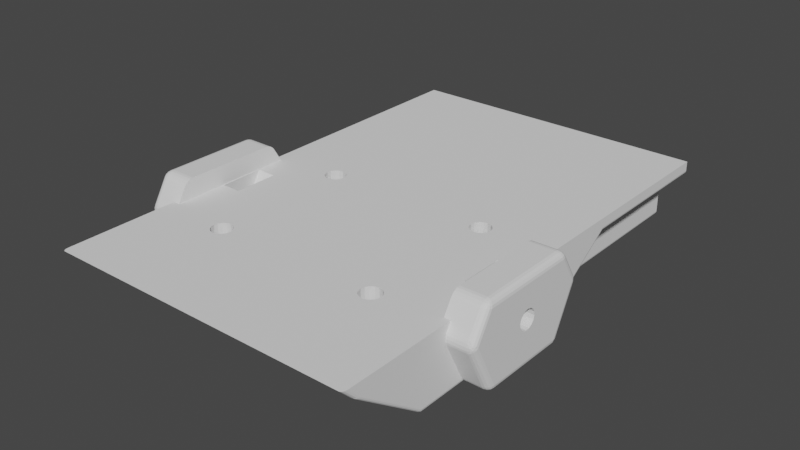 # Source: SmallBed-MotorMountPlateFront.blend  (saved by Blender 2.91.10; exported with 4.5.12 LTS)
import bpy
from mathutils import Matrix  # noqa: F401  (used for matrix-valued properties, if any)

bpy.ops.wm.read_factory_settings(use_empty=True)
scene = bpy.context.scene
scene.name = 'Scene'

# ---- collections
col_smallbed_motormountplatefront = bpy.data.collections.new('SmallBed-MotorMountPlateFront'); scene.collection.children.link(col_smallbed_motormountplatefront)

# ---- materials (node trees are filled in below, after node groups)
mat_stldefaultmaterial = bpy.data.materials.new('STLDefaultMaterial')
mat_stldefaultmaterial.use_transparent_shadow = False

# ---- material node trees

# ---- world
world_world = bpy.data.worlds.new('World'); scene.world = world_world
world_world.use_nodes = True; world_world.node_tree.nodes.clear()
_N = world_world.node_tree.nodes; _L = world_world.node_tree.links
n0 = _N.new('ShaderNodeOutputWorld'); n0.name = 'World Output'; n0.location = (300, 300)
n1 = _N.new('ShaderNodeBackground'); n1.name = 'Background'; n1.location = (10, 300)
n1.inputs[0].default_value = (0.05088, 0.05088, 0.05088, 1.0)
_L.new(n1.outputs[0], n0.inputs[0])
n0.is_active_output = True
world_world.color = (0.05088, 0.05088, 0.05088)
world_world.use_sun_shadow = False
world_world.sun_shadow_jitter_overblur = 0.0

# ---- meshes
me_smallbed_motormountplatefront = bpy.data.meshes.new('SmallBed-MotorMountPlateFront')
me_smallbed_motormountplatefront.from_pydata([(1.182, 0.1142, -0.3963), (1.3, 0.0907, -0.3963), (1.3, 0.09251, -0.9), (1.182, 0.1159, -0.9), (1.081, 0.1813, -0.3963), (1.083, 0.1826, -0.9), (1.014, 0.2816, -0.3963), (1.016, 0.2823, -0.9), (0.9907, 0.4, -0.3963), (0.9925, 0.4, -0.9), (1.016, 0.5177, -0.8841), (1.014, 0.5184, -0.3963), (1.002, 0.45, -0.9), (1.009, 0.4805, -0.8961), (1.015, 0.514, -0.8859), (1.082, 0.6176, -0.8216), (1.081, 0.6187, -0.3963), (1.032, 0.5416, -0.8723), (1.182, 0.6858, -0.3963), (1.182, 0.6845, -0.777), (1.3, 0.7093, -0.3963), (1.3, 0.708, -0.7613), (1.418, 0.6858, -0.3963), (1.418, 0.6845, -0.777), (1.519, 0.6187, -0.3963), (1.518, 0.6176, -0.8216), (1.584, 0.5177, -0.8849), (1.586, 0.5184, -0.3963), (1.55, 0.569, -0.854), (1.559, 0.5549, -0.8668), (1.584, 0.5185, -0.8845), (1.607, 0.4, -0.9), (1.609, 0.4, -0.3963), (1.586, 0.5105, -0.8869), (1.591, 0.4805, -0.8959), (1.598, 0.45, -0.9), (1.586, 0.2816, -0.3963), (1.584, 0.2823, -0.9), (1.519, 0.1813, -0.3963), (1.517, 0.1826, -0.9), (1.418, 0.1142, -0.3963), (1.418, 0.1159, -0.9), (1.239, 0.253, -0.246), (1.3, 0.2408, -0.246), (1.187, 0.2875, -0.246), (1.153, 0.3391, -0.246), (1.141, 0.4, -0.246), (1.153, 0.4609, -0.246), (1.187, 0.5125, -0.246), (1.239, 0.547, -0.246), (1.3, 0.5592, -0.246), (1.361, 0.547, -0.246), (1.413, 0.5125, -0.246), (1.447, 0.4609, -0.246), (1.459, 0.4, -0.246), (1.447, 0.3391, -0.246), (1.413, 0.2875, -0.246), (1.361, 0.253, -0.246), (1.182, -2.086, -0.3963), (1.3, -2.109, -0.3963), (1.3, -2.107, -0.9), (1.182, -2.084, -0.9), (1.081, -2.019, -0.3963), (1.083, -2.017, -0.9), (1.014, -1.918, -0.3963), (1.016, -1.918, -0.9), (0.9907, -1.8, -0.3963), (0.9925, -1.8, -0.9), (1.014, -1.682, -0.3963), (1.016, -1.682, -0.9), (1.081, -1.581, -0.3963), (1.083, -1.583, -0.9), (1.182, -1.514, -0.3963), (1.182, -1.516, -0.9), (1.3, -1.491, -0.3963), (1.3, -1.493, -0.9), (1.418, -1.514, -0.3963), (1.418, -1.516, -0.9), (1.519, -1.581, -0.3963), (1.517, -1.583, -0.9), (1.586, -1.682, -0.3963), (1.584, -1.682, -0.9), (1.607, -1.8, -0.9), (1.609, -1.8, -0.3963), (1.607, -1.797, -0.9), (1.584, -1.918, -0.9), (1.586, -1.918, -0.3963), (1.607, -1.804, -0.9), (1.519, -2.019, -0.3963), (1.517, -2.017, -0.9), (1.418, -2.086, -0.3963), (1.418, -2.084, -0.9), (1.239, -1.947, -0.246), (1.3, -1.959, -0.246), (1.187, -1.913, -0.246), (1.153, -1.861, -0.246), (1.141, -1.8, -0.246), (1.153, -1.739, -0.246), (1.187, -1.687, -0.246), (1.239, -1.653, -0.246), (1.3, -1.641, -0.246), (1.361, -1.653, -0.246), (1.413, -1.687, -0.246), (1.447, -1.739, -0.246), (1.459, -1.8, -0.246), (1.447, -1.861, -0.246), (1.413, -1.913, -0.246), (1.361, -1.947, -0.246), (-1.182, 0.1142, -0.3963), (-1.182, 0.1159, -0.9), (-1.3, 0.09251, -0.9), (-1.3, 0.0907, -0.3963), (-1.081, 0.1813, -0.3963), (-1.083, 0.1826, -0.9), (-1.014, 0.2816, -0.3963), (-1.016, 0.2823, -0.9), (-0.9907, 0.4, -0.3963), (-0.9925, 0.4, -0.9), (-1.014, 0.5184, -0.3963), (-1.016, 0.5177, -0.8841), (-1.015, 0.514, -0.8859), (-1.009, 0.4805, -0.8961), (-1.002, 0.45, -0.9), (-1.081, 0.6187, -0.3963), (-1.082, 0.6176, -0.8216), (-1.032, 0.5416, -0.8723), (-1.182, 0.6858, -0.3963), (-1.182, 0.6845, -0.777), (-1.3, 0.7093, -0.3963), (-1.3, 0.708, -0.7613), (-1.418, 0.6858, -0.3963), (-1.418, 0.6845, -0.777), (-1.519, 0.6187, -0.3963), (-1.518, 0.6176, -0.8216), (-1.586, 0.5184, -0.3963), (-1.584, 0.5177, -0.8849), (-1.584, 0.5185, -0.8845), (-1.559, 0.5549, -0.8668), (-1.55, 0.569, -0.854), (-1.609, 0.4, -0.3963), (-1.607, 0.4, -0.9), (-1.598, 0.45, -0.9), (-1.591, 0.4805, -0.8959), (-1.586, 0.5105, -0.8869), (-1.586, 0.2816, -0.3963), (-1.584, 0.2823, -0.9), (-1.519, 0.1813, -0.3963), (-1.517, 0.1826, -0.9), (-1.418, 0.1142, -0.3963), (-1.418, 0.1159, -0.9), (-1.239, 0.253, -0.246), (-1.3, 0.2408, -0.246), (-1.187, 0.2875, -0.246), (-1.153, 0.3391, -0.246), (-1.141, 0.4, -0.246), (-1.153, 0.4609, -0.246), (-1.187, 0.5125, -0.246), (-1.239, 0.547, -0.246), (-1.3, 0.5592, -0.246), (-1.361, 0.547, -0.246), (-1.413, 0.5125, -0.246), (-1.447, 0.4609, -0.246), (-1.459, 0.4, -0.246), (-1.447, 0.3391, -0.246), (-1.413, 0.2875, -0.246), (-1.361, 0.253, -0.246), (-1.182, -2.086, -0.3963), (-1.182, -2.084, -0.9), (-1.3, -2.107, -0.9), (-1.3, -2.109, -0.3963), (-1.081, -2.019, -0.3963), (-1.083, -2.017, -0.9), (-1.014, -1.918, -0.3963), (-1.016, -1.918, -0.9), (-0.9907, -1.8, -0.3963), (-0.9925, -1.8, -0.9), (-1.014, -1.682, -0.3963), (-1.016, -1.682, -0.9), (-1.081, -1.581, -0.3963), (-1.083, -1.583, -0.9), (-1.182, -1.514, -0.3963), (-1.182, -1.516, -0.9), (-1.3, -1.491, -0.3963), (-1.3, -1.493, -0.9), (-1.418, -1.514, -0.3963), (-1.418, -1.516, -0.9), (-1.519, -1.581, -0.3963), (-1.517, -1.583, -0.9), (-1.586, -1.682, -0.3963), (-1.584, -1.682, -0.9), (-1.609, -1.8, -0.3963), (-1.607, -1.8, -0.9), (-1.607, -1.797, -0.9), (-1.586, -1.918, -0.3963), (-1.584, -1.918, -0.9), (-1.607, -1.804, -0.9), (-1.519, -2.019, -0.3963), (-1.517, -2.017, -0.9), (-1.418, -2.086, -0.3963), (-1.418, -2.084, -0.9), (-1.239, -1.947, -0.246), (-1.3, -1.959, -0.246), (-1.187, -1.913, -0.246), (-1.153, -1.861, -0.246), (-1.141, -1.8, -0.246), (-1.153, -1.739, -0.246), (-1.187, -1.687, -0.246), (-1.239, -1.653, -0.246), (-1.3, -1.641, -0.246), (-1.361, -1.653, -0.246), (-1.413, -1.687, -0.246), (-1.447, -1.739, -0.246), (-1.459, -1.8, -0.246), (-1.447, -1.861, -0.246), (-1.413, -1.913, -0.246), (-1.361, -1.947, -0.246), (-0.9994, -2.299, -0.09942), (-1.401, -2.299, -0.09942), (-1.401, -2.299, -0.8277), (-0.9994, -2.299, -0.8277), (-0.1994, -2.299, -0.09942), (-0.6006, -2.299, -0.09942), (-0.6006, -2.299, -0.8277), (-0.1994, -2.299, -0.8277), (0.6006, -2.299, -0.09942), (0.1994, -2.299, -0.09942), (0.1994, -2.299, -0.8277), (0.6006, -2.299, -0.8277), (1.401, -2.299, -0.09942), (0.9994, -2.299, -0.09942), (0.9994, -2.299, -0.8277), (1.401, -2.299, -0.8277), (-2.301, -1.679, 0.1), (-2.301, -1.551, 0.3138), (-2.7, -1.551, 0.3137), (-2.7, -1.748, -0.01469), (-2.4, -1.748, -0.0146), (-2.4, -1.679, 0.1), (-2.301, -4.578e-05, 0.3993), (-2.7, -5.798e-05, 0.399), (-2.7, -1.4, 0.399), (-2.301, -1.4, 0.3993), (-2.7, 0.1506, 0.3137), (-2.738, 0.1418, 0.3105), (-2.739, 0.1133, 0.346), (-2.7, 0.1243, 0.3485), (-2.77, 0.1187, 0.3067), (-2.765, 0.09563, 0.3411), (-2.737, 0.08268, 0.3693), (-2.7, 0.08646, 0.377), (-2.757, 0.07787, 0.36), (-2.799, 0.04571, 0.2999), (-2.791, 0.02733, 0.3357), (-2.782, 0.06725, 0.3399), (-2.791, 0.08504, 0.303), (-2.77, 0.01219, 0.367), (-2.765, 0.05293, 0.3653), (-2.7, 0.04281, 0.3947), (-2.739, 0.04717, 0.3835), (-2.738, 0.002568, 0.3893), (-2.799, -1.446, 0.2999), (-2.791, -1.483, 0.3108), (-2.78, -1.468, 0.3423), (-2.791, -1.435, 0.3379), (-2.77, -1.515, 0.3173), (-2.766, -1.496, 0.3452), (-2.766, -1.456, 0.3681), (-2.77, -1.423, 0.37), (-2.757, -1.479, 0.362), (-2.7, -1.523, 0.3463), (-2.737, -1.511, 0.3464), (-2.738, -1.539, 0.3183), (-2.7, -1.485, 0.374), (-2.736, -1.483, 0.3699), (-2.738, -1.41, 0.3915), (-2.737, -1.449, 0.3817), (-2.7, -1.442, 0.3925), (-2.799, -0.0641, -0.7999), (-2.791, -0.02535, -0.8091), (-2.78, -0.03735, -0.8413), (-2.791, -0.07236, -0.8379), (-2.77, 0.00871, -0.8142), (-2.766, -0.00848, -0.8434), (-2.766, -0.04776, -0.8676), (-2.77, -0.0821, -0.87), (-2.757, -0.02461, -0.8609), (-2.7, 0.04387, -0.81), (-2.7, 0.01927, -0.8441), (-2.737, 0.006845, -0.8443), (-2.738, 0.03303, -0.8145), (-2.7, -0.01671, -0.873), (-2.736, -0.01945, -0.8689), (-2.7, -0.1001, -0.899), (-2.738, -0.09184, -0.8915), (-2.737, -0.05334, -0.8814), (-2.7, -0.05862, -0.8922), (-2.799, -1.336, -0.7999), (-2.791, -1.321, -0.8362), (-2.782, -1.362, -0.8396), (-2.791, -1.376, -0.8022), (-2.77, -1.309, -0.8678), (-2.765, -1.35, -0.8652), (-2.765, -1.39, -0.84), (-2.77, -1.41, -0.8049), (-2.757, -1.374, -0.8593), (-2.7, -1.3, -0.899), (-2.7, -1.343, -0.8939), (-2.739, -1.346, -0.8832), (-2.738, -1.301, -0.8899), (-2.7, -1.385, -0.8751), (-2.737, -1.38, -0.8681), (-2.7, -1.444, -0.8101), (-2.738, -1.434, -0.8077), (-2.739, -1.409, -0.8441), (-2.7, -1.421, -0.8457), (-2.7, -1.754, -0.1891), (-2.7, -1.767, -0.1485), (-2.737, -1.761, -0.1369), (-2.738, -1.752, -0.1757), (-2.7, -1.771, -0.1011), (-2.736, -1.766, -0.1008), (-2.766, -1.752, -0.1238), (-2.77, -1.739, -0.1541), (-2.757, -1.757, -0.1007), (-2.738, -1.746, -0.02672), (-2.737, -1.758, -0.06502), (-2.7, -1.764, -0.05414), (-2.77, -1.734, -0.04716), (-2.766, -1.75, -0.07747), (-2.799, -1.686, -0.1), (-2.791, -1.715, -0.1275), (-2.78, -1.735, -0.1004), (-2.791, -1.713, -0.07287), (-2.7, 0.3477, -0.01469), (-2.7, 0.3639, -0.05414), (-2.737, 0.3581, -0.06502), (-2.738, 0.3463, -0.02672), (-2.7, 0.3708, -0.1011), (-2.736, 0.366, -0.1008), (-2.766, 0.35, -0.07747), (-2.77, 0.334, -0.04717), (-2.757, 0.3571, -0.1007), (-2.7, 0.3544, -0.1891), (-2.738, 0.3524, -0.1757), (-2.737, 0.361, -0.1369), (-2.7, 0.3675, -0.1485), (-2.77, 0.3387, -0.1541), (-2.766, 0.352, -0.1238), (-2.799, 0.2857, -0.1), (-2.791, 0.3128, -0.07287), (-2.78, 0.3346, -0.1004), (-2.791, 0.3153, -0.1275), (-2.301, 0.1509, 0.3138), (-2.301, 0.1236, 0.3465), (-2.301, 0.08542, 0.3743), (-2.301, 0.042, 0.3928), (-2.301, -1.524, 0.3465), (-2.301, -1.485, 0.3742), (-2.301, -1.442, 0.3928), (-2.352, -1.3, -0.8992), (-2.372, -1.342, -0.8927), (-2.374, -1.343, -0.8919), (-2.391, -1.384, -0.8736), (-2.393, -1.386, -0.8721), (-2.4, -1.419, -0.8451), (-2.4, -1.42, -0.8446), (-2.4, -1.444, -0.8102), (-2.4, 0.04404, -0.8101), (-2.4, 0.01942, -0.8442), (-2.4, 0.0184, -0.845), (-2.393, -0.01526, -0.872), (-2.392, -0.01661, -0.8731), (-2.374, -0.05747, -0.8919), (-2.373, -0.05856, -0.8924), (-2.352, -0.1001, -0.8992), (-2.4, 0.3478, -0.0146), (-2.4, 0.3641, -0.05409), (-2.4, 0.3709, -0.1), (-2.4, 0.371, -0.1011), (-2.4, 0.3677, -0.1485), (-2.4, 0.3545, -0.1891), (-2.4, -1.755, -0.1891), (-2.4, -1.768, -0.1485), (-2.4, -1.771, -0.1011), (-2.4, -1.771, -0.1), (-2.4, -1.764, -0.05409), (-2.301, 0.2792, 0.1), (2.7, -1.551, 0.3137), (2.301, -1.551, 0.3138), (2.301, -1.679, 0.1), (2.4, -1.679, 0.1), (2.4, -1.748, -0.0146), (2.7, -1.748, -0.01469), (2.301, -4.578e-05, 0.3993), (2.301, -1.4, 0.3993), (2.7, -1.4, 0.399), (2.7, -5.798e-05, 0.399), (2.7, 0.1506, 0.3137), (2.7, 0.1243, 0.3485), (2.739, 0.1133, 0.346), (2.738, 0.1418, 0.3105), (2.765, 0.09563, 0.3411), (2.77, 0.1187, 0.3067), (2.7, 0.08646, 0.377), (2.737, 0.08268, 0.3693), (2.757, 0.07787, 0.36), (2.799, 0.04571, 0.2999), (2.791, 0.08504, 0.303), (2.782, 0.06725, 0.3399), (2.791, 0.02733, 0.3357), (2.765, 0.05293, 0.3653), (2.77, 0.01219, 0.367), (2.738, 0.002569, 0.3893), (2.739, 0.04717, 0.3835), (2.7, 0.04281, 0.3947), (2.799, -1.446, 0.2999), (2.791, -1.435, 0.3379), (2.78, -1.468, 0.3423), (2.791, -1.483, 0.3108), (2.766, -1.496, 0.3452), (2.77, -1.515, 0.3173), (2.77, -1.423, 0.37), (2.766, -1.456, 0.3681), (2.757, -1.479, 0.362), (2.738, -1.539, 0.3183), (2.737, -1.511, 0.3464), (2.7, -1.523, 0.3463), (2.736, -1.483, 0.3699), (2.7, -1.485, 0.374), (2.7, -1.442, 0.3925), (2.737, -1.449, 0.3817), (2.738, -1.41, 0.3915), (2.799, -0.0641, -0.7999), (2.791, -0.07236, -0.8379), (2.78, -0.03735, -0.8413), (2.791, -0.02535, -0.8091), (2.766, -0.00848, -0.8434), (2.77, 0.00871, -0.8142), (2.77, -0.0821, -0.87), (2.766, -0.04776, -0.8676), (2.757, -0.02461, -0.8609), (2.7, 0.04387, -0.81), (2.738, 0.03303, -0.8145), (2.737, 0.006846, -0.8443), (2.7, 0.01927, -0.8441), (2.736, -0.01945, -0.8689), (2.7, -0.01671, -0.873), (2.7, -0.1001, -0.899), (2.7, -0.05862, -0.8922), (2.737, -0.05334, -0.8814), (2.738, -0.09184, -0.8915), (2.799, -1.336, -0.7999), (2.791, -1.376, -0.8022), (2.782, -1.362, -0.8396), (2.791, -1.321, -0.8362), (2.765, -1.35, -0.8652), (2.77, -1.309, -0.8678), (2.77, -1.41, -0.8049), (2.765, -1.39, -0.84), (2.757, -1.374, -0.8593), (2.7, -1.3, -0.899), (2.738, -1.301, -0.8899), (2.739, -1.346, -0.8832), (2.7, -1.343, -0.8939), (2.737, -1.38, -0.8681), (2.7, -1.385, -0.8751), (2.7, -1.444, -0.8101), (2.7, -1.421, -0.8457), (2.739, -1.409, -0.8441), (2.738, -1.434, -0.8077), (2.7, -1.754, -0.1891), (2.738, -1.752, -0.1757), (2.737, -1.761, -0.1369), (2.7, -1.767, -0.1485), (2.736, -1.766, -0.1008), (2.7, -1.771, -0.1011), (2.77, -1.739, -0.1541), (2.766, -1.752, -0.1238), (2.757, -1.757, -0.1007), (2.7, -1.764, -0.05414), (2.737, -1.758, -0.06502), (2.738, -1.746, -0.02672), (2.766, -1.75, -0.07747), (2.77, -1.734, -0.04716), (2.799, -1.686, -0.1), (2.791, -1.713, -0.07287), (2.78, -1.735, -0.1004), (2.791, -1.715, -0.1275), (2.7, 0.3477, -0.01469), (2.738, 0.3463, -0.02672), (2.737, 0.3581, -0.06502), (2.7, 0.3639, -0.05414), (2.736, 0.366, -0.1008), (2.7, 0.3708, -0.1011), (2.77, 0.334, -0.04717), (2.766, 0.35, -0.07747), (2.757, 0.3571, -0.1007), (2.7, 0.3544, -0.1891), (2.7, 0.3675, -0.1485), (2.737, 0.361, -0.1369), (2.738, 0.3524, -0.1757), (2.766, 0.352, -0.1238), (2.77, 0.3387, -0.1541), (2.799, 0.2857, -0.1), (2.791, 0.3153, -0.1275), (2.78, 0.3346, -0.1004), (2.791, 0.3128, -0.07287), (2.301, 0.1509, 0.3138), (2.301, 0.1236, 0.3465), (2.301, 0.08542, 0.3743), (2.301, 0.042, 0.3928), (2.301, -1.524, 0.3465), (2.301, -1.485, 0.3742), (2.301, -1.442, 0.3928), (2.372, -1.342, -0.8927), (2.352, -1.3, -0.8992), (2.391, -1.384, -0.8736), (2.374, -1.343, -0.8919), (2.4, -1.42, -0.8446), (2.4, -1.419, -0.8451), (2.393, -1.386, -0.8721), (2.4, -1.444, -0.8102), (2.4, 0.01942, -0.8442), (2.4, 0.04404, -0.8101), (2.392, -0.01661, -0.8731), (2.393, -0.01526, -0.872), (2.4, 0.0184, -0.845), (2.373, -0.05856, -0.8924), (2.374, -0.05747, -0.8919), (2.352, -0.1001, -0.8992), (2.4, 0.3641, -0.05409), (2.4, 0.3478, -0.0146), (2.4, 0.371, -0.1011), (2.4, 0.3709, -0.1), (2.4, 0.3677, -0.1485), (2.4, 0.3545, -0.1891), (2.4, -1.768, -0.1485), (2.4, -1.755, -0.1891), (2.4, -1.771, -0.1011), (2.4, -1.764, -0.05409), (2.4, -1.771, -0.1), (2.301, 0.2792, 0.1), (2.35, -3.335, -0.06464), (2.35, -3.5, 0.1), (2.0, -3.5, 0.1), (2.0, -3.335, -0.06464), (2.35, 1.1, -0.5), (2.35, 0.5416, -0.8723), (2.05, 0.5416, -0.8723), (2.05, 1.1, -0.5), (2.35, -2.15, -0.9), (2.0, -2.15, -0.9), (1.95, 0.45, -0.9), (2.35, 0.45, -0.9), (2.0, 0.5, 0.1), (2.4, 0.5, 0.1), (2.4, 1.7, 0.1), (2.0, 1.7, 0.1), (1.6, 0.5, 0.1), (1.6, 1.7, 0.1), (1.6, -3.5, 0.1), (1.6, -3.335, -0.06464), (2.4, 0.5, -0.1), (2.4, 1.685, -0.05), (2.05, 1.7, -0.1), (2.35, 1.7, -0.1), (1.6, -2.24, -0.8706), (1.6, -3.26, -0.1294), (1.401, -3.26, -0.1294), (0.1994, -3.26, -0.1294), (0.0, -3.26, -0.1294), (0.0, -2.24, -0.8706), (0.9994, -3.26, -0.1294), (0.6006, -3.26, -0.1294), (-1.6, -2.15, -0.9), (0.0, 0.45, -0.9), (0.0, -2.15, -0.9), (-1.65, 0.45, -0.9), (1.6, -2.15, -0.9), (1.65, 0.45, -0.9), (2.4, -2.2, 0.1), (2.4, -2.2, -0.1), (2.35, -2.24, -0.8706), (2.35, -3.26, -0.1294), (2.0, -3.26, -0.1294), (2.0, -2.24, -0.8706), (2.4, 0.5, -0.845), (2.4, 1.072, -0.4584), (2.4, -2.2, -0.8451), (2.4, -3.225, -0.1), (2.4, -3.425, 0.1), (1.6, -2.2, 0.1), (0.0, -2.2, 0.1), (0.0, -3.5, 0.1), (2.0, -2.2, 0.1), (0.0, -3.335, -0.06464), (0.0, 1.658, -0.1277), (1.55, 1.658, -0.1277), (1.55, 1.1, -0.5), (0.0, 1.1, -0.5), (0.0, 1.7, 0.1), (0.0, 0.5, 0.1), (1.18, 0.5, 0.1), (1.188, 0.5122, 0.1), (1.412, 0.5122, 0.1), (1.42, 0.5, 0.1), (1.361, 0.5466, 0.1), (1.239, 0.5466, 0.1), (1.3, 0.5587, 0.1), (1.459, -1.8, 0.1), (1.447, -1.861, 0.1), (1.412, -1.912, 0.1), (1.153, -1.861, 0.1), (1.141, -1.8, 0.1), (1.188, -1.912, 0.1), (1.361, -1.947, 0.1), (1.3, -1.959, 0.1), (1.239, -1.947, 0.1), (-2.35, -3.335, -0.06464), (-2.0, -3.335, -0.06464), (-2.0, -3.5, 0.1), (-2.35, -3.5, 0.1), (-2.0, -2.2, 0.1), (-2.4, -2.2, 0.1), (-2.4, -3.425, 0.1), (-2.393, -3.462, 0.1), (-2.375, -3.49, 0.1), (-2.35, 1.1, -0.5), (-2.05, 1.1, -0.5), (-2.05, 0.5416, -0.8723), (-2.35, 0.5416, -0.8723), (-2.0, 0.5, 0.1), (-2.0, 1.7, 0.1), (-2.4, 1.7, 0.1), (-2.4, 0.5, 0.1), (-1.6, 0.5, 0.1), (-1.6, 1.7, 0.1), (-1.6, -3.335, -0.06464), (-1.6, -3.5, 0.1), (-2.35, 1.7, -0.1), (-2.05, 1.7, -0.1), (-0.1994, -3.26, -0.1294), (-1.401, -3.26, -0.1294), (-1.6, -3.26, -0.1294), (-1.6, -2.24, -0.8706), (-0.6006, -3.26, -0.1294), (-0.9994, -3.26, -0.1294), (-2.4, 1.685, -0.05), (-2.4, 0.5, -0.1), (-2.0, -2.15, -0.9), (-1.95, 0.45, -0.9), (-1.55, 1.1, -0.5), (-1.55, 1.658, -0.1277), (-2.4, -2.2, -0.1), (-2.35, -2.15, -0.9), (-2.35, 0.45, -0.9), (-2.35, -2.24, -0.8706), (-2.0, -2.24, -0.8706), (-2.0, -3.26, -0.1294), (-2.35, -3.26, -0.1294), (-2.4, -2.2, -0.8451), (-2.4, -3.225, -0.1), (-2.4, 1.072, -0.4584), (-2.4, 0.5, -0.845), (-1.6, -2.2, 0.1), (-1.18, 0.5, 0.1), (-1.42, 0.5, 0.1), (-1.412, 0.5122, 0.1), (-1.361, 0.5466, 0.1), (-1.188, 0.5122, 0.1), (-1.239, 0.5466, 0.1), (-1.3, 0.5587, 0.1), (-1.141, -1.8, 0.1), (-1.153, -1.861, 0.1), (-1.188, -1.912, 0.1), (-1.447, -1.861, 0.1), (-1.459, -1.8, 0.1), (-1.412, -1.912, 0.1), (-1.239, -1.947, 0.1), (-1.361, -1.947, 0.1), (-1.3, -1.959, 0.1), (2.35, -2.213, -0.8849), (2.374, -2.209, -0.8822), (2.375, -2.232, -0.8688), (2.35, -2.18, -0.8957), (2.374, -2.188, -0.8896), (2.374, -2.165, -0.892), (2.393, -2.183, -0.8721), (2.387, -2.199, -0.8781), (2.393, -2.217, -0.8595), (2.35, 0.4805, -0.8959), (2.374, 0.488, -0.8898), (2.374, 0.4651, -0.8919), (2.35, 0.514, -0.8858), (2.374, 0.5094, -0.8829), (2.375, 0.5324, -0.8702), (2.393, 0.5173, -0.8604), (2.387, 0.4996, -0.8785), (2.393, 0.4832, -0.872), (2.375, -3.253, -0.1262), (2.374, -3.278, -0.1084), (2.35, -3.284, -0.1099), (2.393, -3.24, -0.1156), (2.387, -3.273, -0.1033), (2.393, -3.267, -0.09439), (2.374, -3.307, -0.08149), (2.374, -3.296, -0.09399), (2.35, -3.312, -0.08619), (2.018, 0.514, -0.8858), (2.008, 0.5379, -0.8788), (2.026, 0.5761, -0.8581), (1.982, 0.4805, -0.8959), (1.992, 0.5192, -0.8895), (1.974, 0.5182, -0.8927), (1.993, 0.5969, -0.8744), (2.0, 0.5645, -0.875), (2.0, 0.6651, -0.85), (2.007, 0.6212, -0.85), (1.55, 1.75, -0.1), (1.575, 1.739, -0.1074), (1.574, 1.715, -0.1095), (1.55, 1.72, -0.1041), (1.593, 1.726, -0.1255), (1.587, 1.706, -0.1197), (1.6, 1.715, -0.15), (1.593, 1.692, -0.1358), (1.575, 1.672, -0.1277), (1.574, 1.693, -0.116), (1.55, 1.686, -0.1142), (1.574, 0.5761, -0.8581), (1.593, 0.6212, -0.85), (1.6, 0.5645, -0.875), (1.592, 0.5379, -0.8788), (1.6, 0.6651, -0.85), (1.607, 0.5969, -0.8744), (1.626, 0.5182, -0.8927), (1.608, 0.5192, -0.8895), (1.618, 0.4805, -0.8959), (-2.375, -2.232, -0.8688), (-2.374, -2.209, -0.8822), (-2.35, -2.213, -0.8849), (-2.393, -2.217, -0.8595), (-2.387, -2.199, -0.8781), (-2.393, -2.183, -0.8721), (-2.374, -2.165, -0.892), (-2.374, -2.188, -0.8896), (-2.35, -2.18, -0.8957), (-2.374, 0.4651, -0.8919), (-2.374, 0.488, -0.8898), (-2.35, 0.4805, -0.8959), (-2.393, 0.4832, -0.872), (-2.387, 0.4996, -0.8785), (-2.393, 0.5173, -0.8604), (-2.375, 0.5324, -0.8702), (-2.374, 0.5094, -0.8829), (-2.35, 0.514, -0.8858), (-2.35, -3.284, -0.1099), (-2.374, -3.278, -0.1084), (-2.375, -3.253, -0.1262), (-2.35, -3.312, -0.08619), (-2.374, -3.296, -0.09399), (-2.374, -3.307, -0.08149), (-2.393, -3.267, -0.09439), (-2.387, -3.273, -0.1033), (-2.393, -3.24, -0.1156), (-2.026, 0.5761, -0.8581), (-2.008, 0.5379, -0.8788), (-2.018, 0.514, -0.8858), (-2.007, 0.6212, -0.85), (-2.0, 0.5645, -0.875), (-2.0, 0.6651, -0.85), (-1.993, 0.5969, -0.8744), (-1.974, 0.5182, -0.8927), (-1.992, 0.5192, -0.8895), (-1.982, 0.4805, -0.8959), (-1.55, 1.75, -0.1), (-1.55, 1.72, -0.1041), (-1.574, 1.715, -0.1095), (-1.575, 1.739, -0.1074), (-1.55, 1.686, -0.1142), (-1.574, 1.693, -0.116), (-1.575, 1.672, -0.1277), (-1.593, 1.692, -0.1358), (-1.587, 1.706, -0.1197), (-1.6, 1.715, -0.15), (-1.593, 1.726, -0.1255), (-1.626, 0.5182, -0.8927), (-1.608, 0.5192, -0.8895), (-1.618, 0.4805, -0.8959), (-1.607, 0.5969, -0.8744), (-1.6, 0.5645, -0.875), (-1.6, 0.6651, -0.85), (-1.593, 0.6212, -0.85), (-1.574, 0.5761, -0.8581), (-1.592, 0.5379, -0.8788), (2.393, 1.086, -0.4792), (2.393, 1.692, -0.075), (2.375, 1.096, -0.4944), (2.375, 1.698, -0.0933), (0.0, 1.686, -0.1139), (0.0, 1.719, -0.1037), (0.0, 1.75, -0.1), (0.0, -2.214, -0.8853), (1.6, -2.214, -0.8853), (0.0, -2.18, -0.8961), (1.6, -2.18, -0.8961), (2.375, -3.49, 0.1), (2.393, -3.462, 0.1), (0.0, -3.312, -0.08626), (1.6, -3.312, -0.08626), (0.0, -3.285, -0.11), (0.1994, -3.285, -0.11), (0.1994, -3.297, -0.09942), (1.401, -3.285, -0.11), (1.6, -3.285, -0.11), (1.401, -3.297, -0.09942), (0.6006, -3.297, -0.09942), (0.6006, -3.285, -0.11), (0.9994, -3.285, -0.11), (0.9994, -3.297, -0.09942), (2.0, -2.214, -0.8853), (2.0, -2.18, -0.8961), (2.0, -3.312, -0.08626), (2.0, -3.285, -0.11), (2.0, 1.19, -0.5), (2.007, 1.145, -0.5), (2.025, 1.112, -0.5), (2.025, 1.702, -0.1067), (2.007, 1.708, -0.125), (2.0, 1.715, -0.15), (1.575, 1.112, -0.5), (1.593, 1.145, -0.5), (1.6, 1.19, -0.5), (-2.375, 1.096, -0.4944), (-2.375, 1.698, -0.0933), (-2.393, 1.086, -0.4792), (-2.393, 1.692, -0.075), (-1.6, -2.18, -0.8961), (-1.6, -2.214, -0.8853), (-1.401, -3.285, -0.11), (-1.6, -3.285, -0.11), (-1.6, -3.312, -0.08626), (-1.401, -3.297, -0.09942), (-0.1994, -3.285, -0.11), (-0.1994, -3.297, -0.09942), (-0.9994, -3.297, -0.09942), (-0.9994, -3.285, -0.11), (-0.6006, -3.285, -0.11), (-0.6006, -3.297, -0.09942), (-2.0, -2.18, -0.8961), (-2.0, -2.214, -0.8853), (-2.0, -3.285, -0.11), (-2.0, -3.312, -0.08626), (-2.025, 1.112, -0.5), (-2.007, 1.145, -0.5), (-2.0, 1.19, -0.5), (-2.0, 1.715, -0.15), (-2.007, 1.708, -0.125), (-2.025, 1.702, -0.1067), (-1.6, 1.19, -0.5), (-1.593, 1.145, -0.5), (-1.575, 1.112, -0.5), (-2.4, 0.2791, 0.1), (2.4, 0.2791, 0.1), (1.239, -1.653, 0.1), (1.3, -1.641, 0.1), (0.0, 0.4806, -0.8963), (0.0, 0.5141, -0.8861), (-1.153, -1.739, 0.1), (1.239, 0.2534, 0.1), (1.188, 0.2878, 0.1), (-1.361, -1.653, 0.1), (-1.3, -1.641, 0.1), (-1.153, 0.4607, 0.1), (-1.239, -1.653, 0.1), (-1.188, -1.688, 0.1), (1.3, 0.2413, 0.1), (0.0, 0.5416, -0.8723), (1.153, 0.4607, 0.1), (1.447, 0.4607, 0.1), (1.412, -1.688, 0.1), (1.447, -1.739, 0.1), (-1.447, -1.739, 0.1), (-1.447, 0.4607, 0.1), (-1.459, 0.4, 0.1), (-1.412, -1.688, 0.1), (-1.447, 0.3393, 0.1), (-1.412, 0.2878, 0.1), (-1.361, 0.2534, 0.1), (-1.3, 0.2413, 0.1), (-1.141, 0.4, 0.1), (-1.239, 0.2534, 0.1), (-1.188, 0.2878, 0.1), (-1.153, 0.3393, 0.1), (1.153, 0.3393, 0.1), (1.141, 0.4, 0.1), (1.447, 0.3393, 0.1), (1.412, 0.2878, 0.1), (1.459, 0.4, 0.1), (1.361, 0.2534, 0.1), (1.153, -1.739, 0.1), (1.188, -1.688, 0.1), (1.361, -1.653, 0.1), (2.285, -0.8712, 0.1), (2.285, -1.046, -0.2001), (1.985, -1.046, -0.2001), (1.985, -0.8712, 0.1), (2.0, -0.8712, 0.1), (2.0, -0.1835, 0.1), (1.985, -0.1835, 0.1), (1.985, -0.5273, -0.4992), (2.285, -0.5273, -0.4992), (2.285, -0.1835, 0.1), (1.985, -0.8749, -0.503), (2.285, -0.8749, -0.503), (-1.985, -0.8712, 0.1), (-1.985, -1.046, -0.2001), (-2.285, -1.046, -0.2001), (-2.285, -0.8712, 0.1), (-2.0, -0.8712, 0.1), (-2.0, -0.1835, 0.1), (-2.285, -0.1835, 0.1), (-2.285, -0.5273, -0.4992), (-1.985, -0.5273, -0.4992), (-1.985, -0.1835, 0.1), (-1.985, -0.8749, -0.503), (-2.285, -0.8749, -0.503), (2.287, -0.5268, 0.1), (1.983, -0.5268, 0.1), (-2.287, -0.5268, 0.1), (-1.983, -0.5268, 0.1), (-1.5, -0.7, -0.2), (-1.5, -0.5888, -0.09937), (-1.5, -0.5587, -0.1496), (-1.5, -0.5502, -0.2075), (-1.5, -0.5645, -0.2643), (-1.5, -0.5994, -0.3112), (-1.5, -0.6496, -0.3413), (-1.5, -0.7075, -0.3498), (-1.5, -0.7642, -0.3356), (-1.5, -0.8112, -0.3006), (-1.5, -0.8413, -0.2504), (-1.5, -0.8498, -0.1925), (-1.5, -0.8355, -0.1358), (-1.5, -0.8006, -0.08878), (-1.5, -0.7504, -0.05873), (-1.5, -0.6925, -0.0502), (-1.5, -0.6357, -0.06447), (-1.984, -0.5888, -0.09937), (-1.984, -0.5587, -0.1496), (-2.286, -0.5888, -0.09938), (-2.799, -0.5888, -0.09938), (-2.799, -0.5884, -0.1), (-2.799, -0.5587, -0.1496), (-2.286, -0.5587, -0.1496), (-1.984, -0.5502, -0.2075), (-2.799, -0.5502, -0.2075), (-2.286, -0.5502, -0.2075), (-1.984, -0.5645, -0.2643), (-2.799, -0.5645, -0.2643), (-2.286, -0.5645, -0.2643), (-1.984, -0.5994, -0.3112), (-2.799, -0.5994, -0.3112), (-2.286, -0.5994, -0.3112), (-1.984, -0.6496, -0.3413), (-2.799, -0.6496, -0.3413), (-2.286, -0.6496, -0.3413), (-1.984, -0.7075, -0.3498), (-2.799, -0.7075, -0.3498), (-2.286, -0.7075, -0.3498), (-1.984, -0.7642, -0.3356), (-2.799, -0.7642, -0.3356), (-2.286, -0.7642, -0.3356), (-1.984, -0.8112, -0.3006), (-1.984, -0.7741, -0.3283), (-2.799, -0.8112, -0.3007), (-2.286, -0.8112, -0.3007), (-2.286, -0.7741, -0.3283), (-2.286, -0.8413, -0.2504), (-2.799, -0.8413, -0.2504), (-1.984, -0.8413, -0.2504), (-2.286, -0.8498, -0.1925), (-2.799, -0.8498, -0.1925), (-1.984, -0.8498, -0.1925), (-2.286, -0.8355, -0.1358), (-2.799, -0.8355, -0.1358), (-1.984, -0.8355, -0.1358), (-1.984, -0.8006, -0.08878), (-2.286, -0.8006, -0.08878), (-2.799, -0.809, -0.1), (-2.799, -0.8006, -0.08879), (-1.984, -0.7504, -0.05874), (-2.799, -0.7504, -0.05874), (-2.286, -0.7504, -0.05874), (-1.984, -0.6925, -0.0502), (-2.799, -0.6925, -0.0502), (-2.286, -0.6925, -0.0502), (-1.984, -0.6357, -0.06447), (-2.799, -0.6357, -0.06447), (-2.286, -0.6357, -0.06447), (-1.984, -0.626, -0.07174), (-2.286, -0.626, -0.07175), (1.5, -0.7, -0.2), (1.5, -0.5587, -0.1496), (1.5, -0.5888, -0.09935), (1.5, -0.5502, -0.2075), (1.5, -0.5645, -0.2642), (1.5, -0.5994, -0.3112), (1.5, -0.6496, -0.3413), (1.5, -0.7075, -0.3498), (1.5, -0.7643, -0.3355), (1.5, -0.8112, -0.3006), (1.5, -0.8413, -0.2504), (1.5, -0.8498, -0.1925), (1.5, -0.8355, -0.1357), (1.5, -0.8006, -0.08876), (1.5, -0.7504, -0.05872), (1.5, -0.6925, -0.05018), (1.5, -0.6358, -0.06445), (1.984, -0.5888, -0.09935), (1.984, -0.5587, -0.1496), (2.799, -0.5587, -0.1496), (2.799, -0.5884, -0.1), (2.799, -0.5888, -0.09935), (2.286, -0.5888, -0.09935), (2.286, -0.5587, -0.1496), (2.799, -0.5502, -0.2075), (2.286, -0.5502, -0.2075), (1.984, -0.5502, -0.2075), (2.799, -0.5645, -0.2642), (2.286, -0.5645, -0.2642), (1.984, -0.5645, -0.2642), (2.799, -0.5994, -0.3112), (2.286, -0.5994, -0.3112), (1.984, -0.5994, -0.3112), (2.286, -0.6496, -0.3413), (2.799, -0.6496, -0.3413), (1.984, -0.6496, -0.3413), (2.799, -0.7075, -0.3498), (2.286, -0.7075, -0.3498), (1.984, -0.7075, -0.3498), (2.799, -0.7643, -0.3355), (2.286, -0.7643, -0.3355), (1.984, -0.7643, -0.3355), (2.286, -0.8112, -0.3006), (2.799, -0.8112, -0.3006), (2.286, -0.774, -0.3283), (1.984, -0.8112, -0.3006), (1.984, -0.774, -0.3283), (2.286, -0.8413, -0.2504), (2.799, -0.8413, -0.2504), (1.984, -0.8413, -0.2504), (2.286, -0.8498, -0.1925), (2.799, -0.8498, -0.1925), (1.984, -0.8498, -0.1925), (2.286, -0.8355, -0.1357), (2.799, -0.8355, -0.1357), (1.984, -0.8355, -0.1357), (1.984, -0.8006, -0.08876), (2.799, -0.809, -0.1), (2.286, -0.8006, -0.08876), (2.799, -0.8006, -0.08875), (2.286, -0.7504, -0.05871), (2.799, -0.7504, -0.05871), (1.984, -0.7504, -0.05871), (2.286, -0.6925, -0.05017), (2.799, -0.6925, -0.05017), (1.984, -0.6925, -0.05018), (1.984, -0.6358, -0.06445), (2.286, -0.6358, -0.06444), (2.799, -0.6358, -0.06444), (2.286, -0.6259, -0.07173), (1.984, -0.6259, -0.07173), (2.0, 4.1, -0.5), (2.0, 4.1, -0.85), (1.6, 4.1, 0.1), (2.0, 4.1, 0.1), (2.4, 4.1, 0.1), (2.35, 4.1, -0.1), (2.05, 4.1, -0.1), (2.0, 4.1, -0.15), (2.4, 4.1, -0.05), (1.95, 4.1, -0.9), (1.65, 4.1, -0.9), (1.6, 4.1, -0.5), (1.6, 4.1, -0.85), (1.6, 4.1, -0.15), (1.55, 4.1, -0.1), (0.0, 4.1, -0.1), (0.0, 4.1, 0.1), (-2.0, 4.1, -0.5), (-2.0, 4.1, -0.85), (-2.0, 4.1, 0.1), (-1.6, 4.1, 0.1), (-2.4, 4.1, 0.1), (-2.05, 4.1, -0.1), (-2.35, 4.1, -0.1), (-2.4, 4.1, -0.05), (-1.65, 4.1, -0.9), (-1.95, 4.1, -0.9), (-1.6, 4.1, -0.5), (-1.6, 4.1, -0.85), (-2.0, 4.1, -0.15), (-1.55, 4.1, -0.1), (-1.6, 4.1, -0.15), (2.375, 4.1, -0.0933), (2.393, 4.1, -0.075), (2.025, 4.1, -0.1067), (2.007, 4.1, -0.125), (1.974, 4.1, -0.8927), (1.993, 4.1, -0.8744), (1.607, 4.1, -0.8744), (1.626, 4.1, -0.8927), (1.593, 4.1, -0.1255), (1.575, 4.1, -0.1074), (-2.393, 4.1, -0.075), (-2.375, 4.1, -0.0933), (-2.007, 4.1, -0.125), (-2.025, 4.1, -0.1067), (-1.993, 4.1, -0.8744), (-1.974, 4.1, -0.8927), (-1.626, 4.1, -0.8927), (-1.607, 4.1, -0.8744), (-1.575, 4.1, -0.1074), (-1.593, 4.1, -0.1255)], [], [(0, 1, 2), (0, 2, 3), (4, 0, 3), (4, 3, 5), (6, 4, 5), (6, 5, 7), (8, 6, 7), (8, 7, 9), (10, 11, 8), (8, 9, 12), (12, 13, 14), (14, 10, 8), (8, 12, 14), (15, 16, 11), (11, 10, 17), (11, 17, 15), (18, 16, 15), (18, 15, 19), (20, 18, 19), (20, 19, 21), (22, 20, 21), (22, 21, 23), (24, 22, 23), (24, 23, 25), (26, 27, 24), (24, 25, 28), (28, 29, 30), (30, 26, 24), (24, 28, 30), (31, 32, 27), (27, 26, 33), (33, 34, 35), (35, 31, 27), (27, 33, 35), (36, 32, 31), (36, 31, 37), (38, 36, 37), (38, 37, 39), (40, 38, 39), (40, 39, 41), (1, 40, 41), (1, 41, 2), (42, 43, 1), (42, 1, 0), (44, 42, 0), (44, 0, 4), (45, 44, 4), (45, 4, 6), (46, 45, 6), (46, 6, 8), (47, 46, 8), (47, 8, 11), (48, 47, 11), (48, 11, 16), (49, 48, 16), (49, 16, 18), (50, 49, 18), (50, 18, 20), (51, 50, 20), (51, 20, 22), (52, 51, 22), (52, 22, 24), (53, 52, 24), (53, 24, 27), (54, 53, 27), (54, 27, 32), (55, 54, 32), (55, 32, 36), (56, 55, 36), (56, 36, 38), (57, 56, 38), (57, 38, 40), (43, 57, 40), (43, 40, 1), (58, 59, 60), (58, 60, 61), (62, 58, 61), (62, 61, 63), (64, 62, 63), (64, 63, 65), (66, 64, 65), (66, 65, 67), (68, 66, 67), (68, 67, 69), (70, 68, 69), (70, 69, 71), (72, 70, 71), (72, 71, 73), (74, 72, 73), (74, 73, 75), (76, 74, 75), (76, 75, 77), (78, 76, 77), (78, 77, 79), (80, 78, 79), (80, 79, 81), (82, 83, 80), (80, 81, 84), (80, 84, 82), (85, 86, 83), (83, 82, 87), (83, 87, 85), (88, 86, 85), (88, 85, 89), (90, 88, 89), (90, 89, 91), (59, 90, 91), (59, 91, 60), (92, 93, 59), (92, 59, 58), (94, 92, 58), (94, 58, 62), (95, 94, 62), (95, 62, 64), (96, 95, 64), (96, 64, 66), (97, 96, 66), (97, 66, 68), (98, 97, 68), (98, 68, 70), (99, 98, 70), (99, 70, 72), (100, 99, 72), (100, 72, 74), (101, 100, 74), (101, 74, 76), (102, 101, 76), (102, 76, 78), (103, 102, 78), (103, 78, 80), (104, 103, 80), (104, 80, 83), (105, 104, 83), (105, 83, 86), (106, 105, 86), (106, 86, 88), (107, 106, 88), (107, 88, 90), (93, 107, 90), (93, 90, 59), (108, 109, 110), (108, 110, 111), (112, 113, 109), (112, 109, 108), (114, 115, 113), (114, 113, 112), (116, 117, 115), (116, 115, 114), (116, 118, 119), (119, 120, 121), (121, 122, 117), (117, 116, 119), (119, 121, 117), (118, 123, 124), (124, 125, 119), (124, 119, 118), (126, 127, 124), (126, 124, 123), (128, 129, 127), (128, 127, 126), (130, 131, 129), (130, 129, 128), (132, 133, 131), (132, 131, 130), (132, 134, 135), (136, 137, 138), (132, 135, 136), (138, 133, 132), (136, 138, 132), (134, 139, 140), (140, 141, 142), (143, 135, 134), (140, 142, 143), (140, 143, 134), (144, 145, 140), (144, 140, 139), (146, 147, 145), (146, 145, 144), (148, 149, 147), (148, 147, 146), (111, 110, 149), (111, 149, 148), (150, 108, 111), (150, 111, 151), (152, 112, 108), (152, 108, 150), (153, 114, 112), (153, 112, 152), (154, 116, 114), (154, 114, 153), (155, 118, 116), (155, 116, 154), (156, 123, 118), (156, 118, 155), (157, 126, 123), (157, 123, 156), (158, 128, 126), (158, 126, 157), (159, 130, 128), (159, 128, 158), (160, 132, 130), (160, 130, 159), (161, 134, 132), (161, 132, 160), (162, 139, 134), (162, 134, 161), (163, 144, 139), (163, 139, 162), (164, 146, 144), (164, 144, 163), (165, 148, 146), (165, 146, 164), (151, 111, 148), (151, 148, 165), (166, 167, 168), (166, 168, 169), (170, 171, 167), (170, 167, 166), (172, 173, 171), (172, 171, 170), (174, 175, 173), (174, 173, 172), (176, 177, 175), (176, 175, 174), (178, 179, 177), (178, 177, 176), (180, 181, 179), (180, 179, 178), (182, 183, 181), (182, 181, 180), (184, 185, 183), (184, 183, 182), (186, 187, 185), (186, 185, 184), (188, 189, 187), (188, 187, 186), (188, 190, 191), (192, 189, 188), (191, 192, 188), (190, 193, 194), (195, 191, 190), (194, 195, 190), (196, 197, 194), (196, 194, 193), (198, 199, 197), (198, 197, 196), (169, 168, 199), (169, 199, 198), (200, 166, 169), (200, 169, 201), (202, 170, 166), (202, 166, 200), (203, 172, 170), (203, 170, 202), (204, 174, 172), (204, 172, 203), (205, 176, 174), (205, 174, 204), (206, 178, 176), (206, 176, 205), (207, 180, 178), (207, 178, 206), (208, 182, 180), (208, 180, 207), (209, 184, 182), (209, 182, 208), (210, 186, 184), (210, 184, 209), (211, 188, 186), (211, 186, 210), (212, 190, 188), (212, 188, 211), (213, 193, 190), (213, 190, 212), (214, 196, 193), (214, 193, 213), (215, 198, 196), (215, 196, 214), (201, 169, 198), (201, 198, 215), (216, 217, 218), (216, 218, 219), (220, 221, 222), (220, 222, 223), (224, 225, 226), (224, 226, 227), (228, 229, 230), (228, 230, 231), (232, 233, 234), (234, 235, 236), (237, 232, 234), (234, 236, 237), (238, 239, 240), (238, 240, 241), (242, 243, 244), (242, 244, 245), (243, 246, 247), (243, 247, 244), (245, 244, 248), (245, 248, 249), (244, 247, 250), (244, 250, 248), (251, 252, 253), (251, 253, 254), (252, 255, 256), (252, 256, 253), (254, 253, 247), (254, 247, 246), (253, 256, 250), (253, 250, 247), (239, 257, 258), (239, 258, 259), (257, 249, 248), (257, 248, 258), (259, 258, 256), (259, 256, 255), (258, 248, 250), (258, 250, 256), (260, 261, 262), (260, 262, 263), (261, 264, 265), (261, 265, 262), (263, 262, 266), (263, 266, 267), (262, 265, 268), (262, 268, 266), (234, 269, 270), (234, 270, 271), (269, 272, 273), (269, 273, 270), (271, 270, 265), (271, 265, 264), (270, 273, 268), (270, 268, 265), (240, 274, 275), (240, 275, 276), (274, 267, 266), (274, 266, 275), (276, 275, 273), (276, 273, 272), (275, 266, 268), (275, 268, 273), (277, 278, 279), (277, 279, 280), (278, 281, 282), (278, 282, 279), (280, 279, 283), (280, 283, 284), (279, 282, 285), (279, 285, 283), (286, 287, 288), (286, 288, 289), (287, 290, 291), (287, 291, 288), (289, 288, 282), (289, 282, 281), (288, 291, 285), (288, 285, 282), (292, 293, 294), (292, 294, 295), (293, 284, 283), (293, 283, 294), (295, 294, 291), (295, 291, 290), (294, 283, 285), (294, 285, 291), (296, 297, 298), (296, 298, 299), (297, 300, 301), (297, 301, 298), (299, 298, 302), (299, 302, 303), (298, 301, 304), (298, 304, 302), (305, 306, 307), (305, 307, 308), (306, 309, 310), (306, 310, 307), (308, 307, 301), (308, 301, 300), (307, 310, 304), (307, 304, 301), (311, 312, 313), (311, 313, 314), (312, 303, 302), (312, 302, 313), (314, 313, 310), (314, 310, 309), (313, 302, 304), (313, 304, 310), (315, 316, 317), (315, 317, 318), (316, 319, 320), (316, 320, 317), (318, 317, 321), (318, 321, 322), (317, 320, 323), (317, 323, 321), (235, 324, 325), (235, 325, 326), (324, 327, 328), (324, 328, 325), (326, 325, 320), (326, 320, 319), (325, 328, 323), (325, 323, 320), (329, 330, 331), (329, 331, 332), (330, 322, 321), (330, 321, 331), (332, 331, 328), (332, 328, 327), (331, 321, 323), (331, 323, 328), (333, 334, 335), (333, 335, 336), (334, 337, 338), (334, 338, 335), (336, 335, 339), (336, 339, 340), (335, 338, 341), (335, 341, 339), (342, 343, 344), (342, 344, 345), (343, 346, 347), (343, 347, 344), (345, 344, 338), (345, 338, 337), (344, 347, 341), (344, 341, 338), (348, 349, 350), (348, 350, 351), (349, 340, 339), (349, 339, 350), (351, 350, 347), (351, 347, 346), (350, 339, 341), (350, 341, 347), (352, 242, 245), (352, 245, 353), (353, 245, 249), (353, 249, 354), (354, 249, 257), (354, 257, 355), (355, 257, 239), (355, 239, 238), (251, 260, 263), (251, 263, 252), (252, 263, 267), (252, 267, 255), (255, 267, 274), (255, 274, 259), (259, 274, 240), (259, 240, 239), (234, 233, 356), (234, 356, 269), (269, 356, 357), (269, 357, 272), (272, 357, 358), (272, 358, 276), (276, 358, 241), (276, 241, 240), (329, 296, 299), (329, 299, 330), (330, 299, 303), (330, 303, 322), (322, 303, 312), (322, 312, 318), (318, 312, 311), (318, 311, 315), (305, 359, 360), (305, 360, 306), (309, 306, 360), (361, 362, 309), (360, 361, 309), (314, 309, 362), (314, 362, 363), (364, 365, 314), (363, 364, 314), (314, 365, 366), (314, 366, 311), (296, 277, 280), (296, 280, 297), (297, 280, 284), (297, 284, 300), (300, 284, 293), (300, 293, 308), (308, 293, 292), (308, 292, 305), (286, 367, 368), (286, 368, 287), (290, 287, 368), (290, 368, 369), (370, 371, 290), (369, 370, 290), (295, 290, 371), (372, 373, 295), (371, 372, 295), (295, 373, 374), (295, 374, 292), (348, 251, 254), (348, 254, 349), (349, 254, 246), (349, 246, 340), (340, 246, 243), (340, 243, 336), (336, 243, 242), (336, 242, 333), (260, 329, 332), (260, 332, 261), (261, 332, 327), (261, 327, 264), (264, 327, 324), (264, 324, 271), (271, 324, 235), (271, 235, 234), (277, 348, 351), (277, 351, 278), (278, 351, 346), (278, 346, 281), (281, 346, 343), (281, 343, 289), (289, 343, 342), (289, 342, 286), (333, 375, 376), (333, 376, 334), (337, 334, 376), (376, 377, 378), (376, 378, 337), (337, 378, 379), (337, 379, 345), (345, 379, 380), (345, 380, 342), (315, 381, 382), (315, 382, 316), (316, 382, 383), (316, 383, 319), (326, 319, 383), (383, 384, 385), (383, 385, 326), (326, 385, 236), (326, 236, 235), (238, 241, 358), (358, 357, 356), (356, 233, 232), (232, 386, 352), (352, 353, 354), (354, 355, 238), (238, 358, 356), (356, 232, 352), (352, 354, 238), (356, 352, 238), (387, 388, 389), (390, 391, 392), (387, 389, 390), (390, 392, 387), (393, 394, 395), (393, 395, 396), (397, 398, 399), (397, 399, 400), (400, 399, 401), (400, 401, 402), (398, 403, 404), (398, 404, 399), (399, 404, 405), (399, 405, 401), (406, 407, 408), (406, 408, 409), (409, 408, 410), (409, 410, 411), (407, 402, 401), (407, 401, 408), (408, 401, 405), (408, 405, 410), (396, 412, 413), (396, 413, 414), (414, 413, 404), (414, 404, 403), (412, 411, 410), (412, 410, 413), (413, 410, 405), (413, 405, 404), (415, 416, 417), (415, 417, 418), (418, 417, 419), (418, 419, 420), (416, 421, 422), (416, 422, 417), (417, 422, 423), (417, 423, 419), (387, 424, 425), (387, 425, 426), (426, 425, 427), (426, 427, 428), (424, 420, 419), (424, 419, 425), (425, 419, 423), (425, 423, 427), (395, 429, 430), (395, 430, 431), (431, 430, 422), (431, 422, 421), (429, 428, 427), (429, 427, 430), (430, 427, 423), (430, 423, 422), (432, 433, 434), (432, 434, 435), (435, 434, 436), (435, 436, 437), (433, 438, 439), (433, 439, 434), (434, 439, 440), (434, 440, 436), (441, 442, 443), (441, 443, 444), (444, 443, 445), (444, 445, 446), (442, 437, 436), (442, 436, 443), (443, 436, 440), (443, 440, 445), (447, 448, 449), (447, 449, 450), (450, 449, 439), (450, 439, 438), (448, 446, 445), (448, 445, 449), (449, 445, 440), (449, 440, 439), (451, 452, 453), (451, 453, 454), (454, 453, 455), (454, 455, 456), (452, 457, 458), (452, 458, 453), (453, 458, 459), (453, 459, 455), (460, 461, 462), (460, 462, 463), (463, 462, 464), (463, 464, 465), (461, 456, 455), (461, 455, 462), (462, 455, 459), (462, 459, 464), (466, 467, 468), (466, 468, 469), (469, 468, 458), (469, 458, 457), (467, 465, 464), (467, 464, 468), (468, 464, 459), (468, 459, 458), (470, 471, 472), (470, 472, 473), (473, 472, 474), (473, 474, 475), (471, 476, 477), (471, 477, 472), (472, 477, 478), (472, 478, 474), (392, 479, 480), (392, 480, 481), (481, 480, 482), (481, 482, 483), (479, 475, 474), (479, 474, 480), (480, 474, 478), (480, 478, 482), (484, 485, 486), (484, 486, 487), (487, 486, 477), (487, 477, 476), (485, 483, 482), (485, 482, 486), (486, 482, 478), (486, 478, 477), (488, 489, 490), (488, 490, 491), (491, 490, 492), (491, 492, 493), (489, 494, 495), (489, 495, 490), (490, 495, 496), (490, 496, 492), (497, 498, 499), (497, 499, 500), (500, 499, 501), (500, 501, 502), (498, 493, 492), (498, 492, 499), (499, 492, 496), (499, 496, 501), (503, 504, 505), (503, 505, 506), (506, 505, 495), (506, 495, 494), (504, 502, 501), (504, 501, 505), (505, 501, 496), (505, 496, 495), (507, 508, 398), (507, 398, 397), (508, 509, 403), (508, 403, 398), (509, 510, 414), (509, 414, 403), (510, 393, 396), (510, 396, 414), (406, 409, 416), (406, 416, 415), (409, 411, 421), (409, 421, 416), (411, 412, 431), (411, 431, 421), (412, 396, 395), (412, 395, 431), (387, 426, 511), (387, 511, 388), (426, 428, 512), (426, 512, 511), (428, 429, 513), (428, 513, 512), (429, 395, 394), (429, 394, 513), (484, 487, 452), (484, 452, 451), (487, 476, 457), (487, 457, 452), (476, 471, 469), (476, 469, 457), (471, 470, 466), (471, 466, 469), (460, 463, 514), (460, 514, 515), (514, 463, 465), (465, 516, 517), (465, 517, 514), (516, 465, 467), (467, 518, 519), (520, 516, 467), (467, 519, 520), (467, 466, 521), (467, 521, 518), (451, 454, 433), (451, 433, 432), (454, 456, 438), (454, 438, 433), (456, 461, 450), (456, 450, 438), (461, 460, 447), (461, 447, 450), (441, 444, 522), (441, 522, 523), (522, 444, 446), (446, 524, 525), (526, 522, 446), (446, 525, 526), (524, 446, 448), (448, 527, 528), (448, 528, 524), (448, 447, 529), (448, 529, 527), (503, 506, 407), (503, 407, 406), (506, 494, 402), (506, 402, 407), (494, 489, 400), (494, 400, 402), (489, 488, 397), (489, 397, 400), (415, 418, 485), (415, 485, 484), (418, 420, 483), (418, 483, 485), (420, 424, 481), (420, 481, 483), (424, 387, 392), (424, 392, 481), (432, 435, 504), (432, 504, 503), (435, 437, 502), (435, 502, 504), (437, 442, 500), (437, 500, 502), (442, 441, 497), (442, 497, 500), (488, 491, 530), (488, 530, 531), (530, 491, 493), (493, 532, 533), (493, 533, 530), (493, 498, 534), (493, 534, 532), (498, 497, 535), (498, 535, 534), (470, 473, 536), (470, 536, 537), (473, 475, 538), (473, 538, 536), (538, 475, 479), (479, 539, 540), (479, 540, 538), (479, 392, 391), (479, 391, 539), (513, 394, 393), (393, 510, 509), (509, 508, 507), (507, 541, 389), (389, 388, 511), (511, 512, 513), (513, 393, 509), (509, 507, 389), (389, 511, 513), (509, 389, 513), (542, 543, 544), (542, 544, 545), (546, 547, 548), (546, 548, 549), (550, 551, 552), (550, 552, 553), (554, 555, 556), (554, 556, 557), (558, 554, 557), (558, 557, 559), (545, 544, 560), (545, 560, 561), (555, 562, 563), (555, 563, 556), (546, 549, 564), (546, 564, 565), (566, 567, 568), (566, 568, 231), (569, 570, 571), (226, 569, 571), (571, 566, 231), (230, 572, 573), (571, 231, 230), (227, 226, 571), (230, 573, 227), (571, 230, 227), (574, 195, 194), (574, 194, 197), (122, 575, 576), (117, 122, 576), (574, 197, 199), (574, 199, 168), (115, 117, 576), (113, 115, 576), (576, 574, 168), (576, 168, 167), (109, 113, 576), (110, 109, 576), (576, 167, 171), (576, 171, 173), (149, 110, 576), (147, 149, 576), (576, 173, 175), (576, 175, 177), (145, 147, 576), (577, 141, 140), (145, 576, 177), (577, 140, 145), (189, 192, 577), (187, 189, 577), (577, 145, 177), (577, 177, 179), (185, 187, 577), (183, 185, 577), (577, 179, 181), (181, 183, 577), (552, 551, 578), (578, 87, 82), (82, 84, 579), (552, 578, 82), (82, 579, 552), (390, 580, 581), (581, 540, 539), (391, 390, 581), (581, 539, 391), (582, 583, 584), (582, 584, 585), (562, 586, 587), (562, 587, 563), (588, 581, 589), (581, 580, 590), (581, 590, 589), (591, 592, 593), (591, 593, 560), (594, 591, 560), (594, 560, 544), (576, 575, 12), (576, 12, 9), (85, 87, 578), (89, 85, 578), (576, 9, 7), (576, 7, 5), (91, 89, 578), (60, 91, 578), (576, 5, 3), (576, 3, 2), (60, 578, 576), (61, 60, 576), (576, 2, 41), (576, 41, 39), (63, 61, 576), (65, 63, 576), (576, 39, 37), (31, 35, 579), (37, 31, 579), (579, 84, 81), (579, 81, 79), (37, 579, 79), (37, 79, 77), (67, 65, 576), (69, 67, 576), (37, 77, 75), (37, 75, 73), (69, 576, 37), (37, 73, 71), (37, 71, 69), (561, 560, 593), (561, 593, 595), (596, 597, 598), (596, 598, 599), (584, 567, 566), (584, 566, 585), (600, 601, 602), (600, 602, 603), (558, 559, 600), (604, 605, 558), (606, 604, 558), (600, 603, 607), (608, 606, 558), (600, 607, 608), (608, 558, 600), (591, 609, 610), (591, 610, 611), (612, 613, 592), (614, 612, 592), (591, 611, 615), (591, 615, 616), (614, 592, 591), (591, 616, 617), (591, 617, 614), (540, 581, 588), (588, 519, 518), (588, 518, 521), (538, 540, 588), (536, 538, 588), (588, 521, 537), (588, 537, 536), (618, 619, 620), (618, 620, 621), (622, 623, 624), (624, 625, 626), (626, 621, 620), (620, 622, 624), (624, 626, 620), (627, 628, 629), (627, 629, 630), (631, 632, 633), (631, 633, 634), (635, 636, 632), (635, 632, 631), (619, 637, 638), (619, 638, 620), (637, 595, 593), (637, 593, 638), (627, 639, 640), (627, 640, 628), (571, 570, 641), (571, 641, 223), (642, 643, 644), (218, 642, 644), (644, 571, 223), (222, 645, 646), (644, 223, 222), (219, 218, 644), (222, 646, 219), (222, 219, 644), (634, 633, 647), (634, 647, 648), (574, 649, 650), (650, 577, 192), (191, 195, 574), (650, 192, 191), (650, 191, 574), (596, 599, 651), (596, 651, 652), (653, 623, 237), (653, 237, 236), (385, 384, 653), (236, 385, 653), (654, 655, 650), (654, 650, 649), (656, 657, 658), (656, 658, 659), (660, 661, 653), (653, 661, 624), (653, 624, 623), (648, 647, 662), (648, 662, 663), (664, 638, 593), (664, 593, 592), (622, 620, 638), (622, 638, 664), (658, 657, 644), (658, 644, 643), (665, 601, 600), (600, 636, 635), (635, 666, 667), (635, 667, 668), (669, 665, 600), (670, 669, 600), (600, 635, 668), (671, 670, 600), (600, 668, 671), (592, 672, 673), (592, 673, 674), (675, 676, 664), (677, 675, 664), (664, 592, 674), (664, 674, 678), (679, 677, 664), (664, 678, 680), (680, 679, 664), (660, 653, 384), (660, 384, 383), (365, 364, 660), (366, 365, 660), (660, 383, 382), (381, 366, 660), (382, 381, 660), (582, 681, 682), (582, 682, 683), (681, 684, 685), (681, 685, 682), (550, 686, 685), (550, 685, 684), (686, 687, 688), (686, 688, 685), (588, 689, 688), (588, 688, 687), (689, 683, 682), (689, 682, 688), (682, 685, 688), (553, 690, 691), (553, 691, 692), (690, 693, 694), (690, 694, 691), (547, 695, 694), (547, 694, 693), (695, 696, 697), (695, 697, 694), (586, 698, 697), (586, 697, 696), (698, 692, 691), (698, 691, 697), (691, 694, 697), (583, 699, 700), (583, 700, 701), (699, 702, 703), (699, 703, 700), (589, 704, 703), (589, 703, 702), (704, 705, 706), (704, 706, 703), (542, 707, 706), (542, 706, 705), (707, 701, 700), (707, 700, 706), (700, 703, 706), (548, 708, 709), (548, 709, 710), (708, 711, 712), (708, 712, 709), (552, 713, 712), (552, 712, 711), (713, 714, 715), (713, 715, 712), (716, 717, 715), (716, 715, 714), (717, 710, 709), (717, 709, 715), (709, 712, 715), (718, 719, 720), (718, 720, 721), (719, 722, 723), (719, 723, 720), (724, 725, 723), (724, 723, 722), (725, 726, 727), (725, 727, 723), (597, 728, 727), (597, 727, 726), (728, 721, 720), (728, 720, 727), (720, 723, 727), (729, 730, 731), (729, 731, 732), (733, 734, 731), (733, 731, 730), (734, 735, 736), (734, 736, 731), (579, 737, 736), (579, 736, 735), (736, 737, 33), (26, 30, 732), (736, 33, 26), (26, 732, 736), (732, 731, 736), (656, 738, 739), (656, 739, 740), (738, 741, 742), (738, 742, 739), (660, 743, 742), (660, 742, 741), (743, 744, 745), (743, 745, 742), (654, 746, 745), (654, 745, 744), (746, 740, 739), (746, 739, 745), (739, 742, 745), (655, 747, 748), (655, 748, 749), (747, 750, 751), (747, 751, 748), (663, 752, 751), (663, 751, 750), (752, 753, 754), (752, 754, 751), (630, 755, 754), (630, 754, 753), (755, 749, 748), (755, 748, 754), (748, 751, 754), (659, 756, 757), (659, 757, 758), (756, 759, 760), (756, 760, 757), (618, 761, 760), (618, 760, 759), (761, 762, 763), (761, 763, 760), (661, 764, 763), (661, 763, 762), (764, 758, 757), (764, 757, 763), (757, 760, 763), (629, 765, 766), (629, 766, 767), (765, 768, 769), (765, 769, 766), (770, 771, 769), (770, 769, 768), (771, 772, 773), (771, 773, 769), (650, 774, 773), (650, 773, 772), (774, 767, 766), (774, 766, 773), (766, 769, 773), (775, 776, 777), (775, 777, 778), (776, 779, 780), (776, 780, 777), (652, 781, 780), (652, 780, 779), (781, 782, 783), (781, 783, 780), (784, 785, 783), (784, 783, 782), (785, 778, 777), (785, 777, 783), (777, 780, 783), (577, 786, 787), (577, 787, 788), (786, 789, 790), (786, 790, 787), (791, 792, 790), (791, 790, 789), (792, 793, 794), (792, 794, 790), (787, 790, 794), (583, 582, 683), (583, 683, 699), (699, 683, 689), (699, 689, 702), (702, 689, 588), (702, 588, 589), (586, 526, 525), (586, 525, 698), (692, 698, 525), (524, 528, 692), (525, 524, 692), (553, 692, 528), (553, 528, 527), (517, 686, 550), (514, 517, 550), (553, 527, 529), (515, 514, 550), (553, 529, 515), (515, 550, 553), (563, 587, 795), (563, 795, 796), (796, 795, 797), (796, 797, 798), (798, 797, 546), (798, 546, 565), (547, 546, 797), (547, 797, 695), (695, 797, 795), (695, 795, 696), (696, 795, 587), (696, 587, 586), (597, 596, 799), (597, 799, 728), (728, 799, 800), (728, 800, 721), (721, 800, 801), (721, 801, 718), (566, 571, 802), (566, 802, 803), (803, 802, 804), (803, 804, 805), (805, 804, 576), (805, 576, 578), (579, 35, 34), (579, 34, 737), (737, 34, 33), (543, 542, 705), (543, 705, 806), (806, 705, 704), (806, 704, 807), (807, 704, 589), (807, 589, 590), (561, 595, 808), (561, 808, 809), (808, 810, 811), (808, 811, 812), (813, 814, 809), (815, 813, 809), (809, 808, 812), (816, 817, 818), (809, 812, 816), (819, 815, 809), (816, 818, 819), (809, 816, 819), (814, 813, 568), (814, 568, 567), (582, 585, 820), (582, 820, 681), (681, 820, 821), (681, 821, 684), (684, 821, 551), (684, 551, 550), (553, 552, 711), (553, 711, 690), (690, 711, 708), (690, 708, 693), (693, 708, 548), (693, 548, 547), (542, 545, 822), (542, 822, 707), (707, 822, 823), (707, 823, 701), (701, 823, 584), (701, 584, 583), (716, 824, 825), (716, 825, 717), (717, 825, 826), (717, 826, 710), (710, 826, 549), (710, 549, 548), (564, 549, 826), (564, 826, 827), (827, 826, 825), (827, 825, 828), (828, 825, 824), (828, 824, 829), (585, 566, 803), (585, 803, 820), (820, 803, 805), (820, 805, 821), (821, 805, 578), (821, 578, 551), (545, 561, 809), (545, 809, 822), (822, 809, 814), (822, 814, 823), (823, 814, 567), (823, 567, 584), (729, 830, 831), (729, 831, 730), (730, 831, 832), (730, 832, 733), (724, 832, 831), (724, 831, 725), (725, 831, 830), (725, 830, 726), (726, 830, 598), (726, 598, 597), (661, 660, 741), (661, 741, 764), (764, 741, 738), (764, 738, 758), (758, 738, 656), (758, 656, 659), (654, 744, 361), (654, 361, 360), (372, 747, 655), (373, 372, 655), (654, 360, 359), (374, 373, 655), (654, 359, 374), (655, 654, 374), (750, 747, 372), (371, 370, 750), (372, 371, 750), (750, 370, 369), (750, 369, 663), (639, 627, 833), (639, 833, 834), (834, 833, 835), (834, 835, 836), (836, 835, 662), (836, 662, 647), (663, 662, 835), (663, 835, 752), (752, 835, 833), (752, 833, 753), (753, 833, 627), (753, 627, 630), (775, 801, 800), (775, 800, 776), (776, 800, 799), (776, 799, 779), (779, 799, 596), (779, 596, 652), (574, 576, 804), (574, 804, 837), (837, 804, 802), (837, 802, 838), (838, 802, 571), (838, 571, 644), (788, 142, 141), (788, 141, 577), (624, 661, 762), (624, 762, 625), (625, 762, 761), (625, 761, 626), (626, 761, 618), (626, 618, 621), (643, 642, 839), (643, 839, 840), (841, 840, 839), (841, 839, 842), (843, 810, 808), (844, 843, 808), (808, 841, 842), (845, 846, 847), (808, 842, 845), (848, 844, 808), (845, 847, 848), (845, 848, 808), (841, 808, 595), (841, 595, 637), (654, 649, 849), (654, 849, 746), (746, 849, 850), (746, 850, 740), (740, 850, 657), (740, 657, 656), (630, 629, 767), (630, 767, 755), (755, 767, 774), (755, 774, 749), (749, 774, 650), (749, 650, 655), (659, 658, 851), (659, 851, 756), (756, 851, 852), (756, 852, 759), (759, 852, 619), (759, 619, 618), (629, 628, 853), (629, 853, 765), (765, 853, 854), (765, 854, 768), (768, 854, 855), (768, 855, 770), (856, 855, 854), (856, 854, 857), (857, 854, 853), (857, 853, 858), (858, 853, 628), (858, 628, 640), (649, 574, 837), (649, 837, 849), (849, 837, 838), (849, 838, 850), (850, 838, 644), (850, 644, 657), (658, 643, 840), (658, 840, 851), (851, 840, 841), (851, 841, 852), (852, 841, 637), (852, 637, 619), (791, 859, 860), (791, 860, 792), (792, 860, 861), (792, 861, 793), (137, 793, 861), (861, 651, 138), (861, 138, 137), (652, 651, 861), (652, 861, 781), (781, 861, 860), (781, 860, 782), (782, 860, 859), (782, 859, 784), (590, 580, 594), (594, 544, 543), (543, 806, 807), (807, 590, 594), (594, 543, 807), (663, 369, 368), (663, 368, 367), (377, 648, 663), (378, 377, 663), (663, 367, 380), (379, 378, 663), (380, 379, 663), (364, 363, 743), (364, 743, 660), (648, 377, 376), (375, 862, 634), (648, 376, 375), (375, 634, 648), (523, 535, 497), (523, 497, 441), (374, 359, 305), (374, 305, 292), (380, 367, 286), (380, 286, 342), (366, 381, 315), (366, 315, 311), (686, 517, 516), (516, 520, 687), (516, 687, 686), (537, 521, 466), (537, 466, 470), (562, 533, 532), (562, 532, 534), (522, 526, 586), (523, 522, 586), (586, 562, 534), (535, 523, 586), (534, 535, 586), (520, 519, 588), (520, 588, 687), (515, 529, 447), (515, 447, 460), (555, 863, 531), (530, 533, 562), (555, 531, 530), (530, 562, 555), (743, 363, 362), (362, 361, 744), (362, 744, 743), (488, 531, 863), (863, 541, 507), (507, 397, 488), (863, 507, 488), (352, 386, 862), (862, 375, 333), (333, 242, 352), (862, 333, 352), (817, 816, 224), (224, 227, 573), (224, 573, 817), (572, 818, 817), (572, 817, 573), (569, 811, 810), (569, 810, 570), (842, 217, 216), (842, 216, 845), (848, 221, 220), (848, 220, 844), (569, 226, 225), (225, 812, 811), (225, 811, 569), (846, 646, 645), (846, 645, 847), (843, 641, 570), (843, 570, 810), (642, 218, 217), (217, 842, 839), (217, 839, 642), (843, 844, 220), (220, 223, 641), (220, 641, 843), (812, 225, 224), (812, 224, 816), (572, 230, 229), (229, 819, 818), (229, 818, 572), (846, 845, 216), (216, 219, 646), (216, 646, 846), (645, 222, 221), (221, 848, 847), (221, 847, 645), (819, 229, 228), (819, 228, 815), (813, 815, 228), (228, 231, 568), (228, 568, 813), (864, 99, 100), (864, 100, 865), (14, 13, 866), (14, 866, 867), (868, 205, 204), (868, 204, 672), (869, 42, 44), (869, 44, 870), (871, 209, 208), (871, 208, 872), (665, 669, 156), (156, 155, 873), (156, 873, 665), (668, 159, 158), (668, 158, 671), (874, 207, 206), (874, 206, 875), (876, 43, 42), (876, 42, 869), (867, 120, 119), (119, 125, 877), (119, 877, 867), (602, 878, 47), (47, 48, 603), (47, 603, 602), (672, 204, 203), (672, 203, 673), (875, 206, 205), (875, 205, 868), (605, 604, 52), (52, 53, 879), (52, 879, 605), (13, 12, 575), (13, 575, 866), (614, 94, 95), (614, 95, 612), (880, 102, 103), (880, 103, 881), (635, 664, 676), (635, 676, 882), (883, 666, 635), (884, 883, 635), (635, 882, 885), (635, 885, 871), (886, 884, 635), (887, 886, 635), (635, 871, 872), (635, 872, 874), (887, 635, 874), (887, 874, 875), (888, 887, 875), (868, 672, 592), (888, 875, 868), (889, 888, 868), (868, 592, 601), (601, 665, 873), (601, 873, 890), (891, 889, 868), (892, 891, 868), (868, 601, 890), (893, 892, 868), (868, 890, 893), (611, 106, 107), (611, 107, 615), (894, 45, 46), (894, 46, 895), (612, 95, 96), (612, 96, 613), (615, 107, 93), (615, 93, 616), (887, 164, 163), (887, 163, 886), (616, 93, 92), (616, 92, 617), (896, 55, 56), (896, 56, 897), (670, 157, 156), (670, 156, 669), (889, 151, 165), (889, 165, 888), (794, 136, 135), (135, 143, 788), (788, 787, 794), (135, 788, 794), (677, 214, 213), (677, 213, 675), (888, 165, 164), (888, 164, 887), (598, 28, 25), (598, 25, 23), (877, 599, 598), (15, 17, 877), (19, 15, 877), (598, 23, 21), (21, 19, 877), (21, 877, 598), (898, 54, 55), (898, 55, 896), (667, 160, 159), (667, 159, 668), (617, 92, 94), (617, 94, 614), (675, 213, 212), (675, 212, 676), (891, 150, 151), (891, 151, 889), (893, 153, 152), (893, 152, 892), (899, 57, 43), (899, 43, 876), (673, 203, 202), (673, 202, 674), (613, 96, 97), (613, 97, 900), (671, 158, 157), (671, 157, 670), (610, 105, 106), (610, 106, 611), (900, 97, 98), (900, 98, 901), (137, 136, 794), (137, 794, 793), (674, 202, 200), (674, 200, 678), (901, 98, 99), (901, 99, 864), (608, 50, 51), (608, 51, 606), (607, 49, 50), (607, 50, 608), (676, 212, 211), (676, 211, 882), (609, 104, 105), (609, 105, 610), (606, 51, 52), (606, 52, 604), (879, 53, 54), (879, 54, 898), (678, 200, 201), (678, 201, 680), (897, 56, 57), (897, 57, 899), (603, 48, 49), (603, 49, 607), (885, 210, 209), (885, 209, 871), (666, 883, 161), (161, 160, 667), (161, 667, 666), (882, 211, 210), (882, 210, 885), (884, 162, 161), (884, 161, 883), (679, 215, 214), (679, 214, 677), (143, 142, 788), (121, 120, 867), (121, 867, 866), (895, 46, 47), (895, 47, 878), (729, 29, 28), (28, 598, 830), (28, 830, 729), (890, 154, 153), (890, 153, 893), (30, 29, 729), (30, 729, 732), (886, 163, 162), (886, 162, 884), (865, 100, 101), (865, 101, 902), (592, 613, 900), (592, 900, 901), (878, 602, 601), (895, 878, 601), (601, 592, 901), (601, 901, 864), (894, 895, 601), (870, 894, 601), (601, 864, 865), (601, 865, 902), (869, 870, 601), (869, 601, 902), (869, 902, 880), (876, 869, 880), (881, 609, 591), (876, 880, 881), (899, 876, 881), (881, 591, 558), (558, 605, 879), (558, 879, 898), (897, 899, 881), (558, 898, 896), (896, 897, 881), (881, 558, 896), (873, 155, 154), (873, 154, 890), (877, 17, 10), (10, 14, 867), (10, 867, 877), (902, 101, 102), (902, 102, 880), (680, 201, 215), (680, 215, 679), (892, 152, 150), (892, 150, 891), (870, 44, 45), (870, 45, 894), (877, 125, 124), (877, 124, 127), (651, 599, 877), (133, 138, 651), (131, 133, 651), (651, 877, 127), (129, 131, 651), (127, 129, 651), (881, 103, 104), (881, 104, 609), (122, 121, 866), (122, 866, 575), (872, 208, 207), (872, 207, 874), (903, 904, 905), (905, 906, 907), (905, 907, 903), (908, 909, 910), (910, 911, 912), (910, 912, 908), (913, 905, 904), (913, 904, 914), (911, 910, 913), (911, 913, 914), (915, 916, 917), (917, 918, 919), (917, 919, 915), (920, 921, 922), (922, 923, 924), (922, 924, 920), (916, 925, 926), (916, 926, 917), (923, 922, 926), (923, 926, 925), (541, 863, 555), (555, 554, 908), (541, 555, 908), (580, 390, 389), (541, 908, 912), (541, 912, 927), (594, 580, 389), (389, 541, 927), (903, 907, 594), (389, 927, 903), (903, 594, 389), (909, 908, 554), (554, 558, 591), (591, 594, 907), (591, 907, 906), (909, 554, 591), (591, 906, 928), (591, 928, 909), (921, 920, 631), (631, 634, 862), (631, 862, 386), (921, 631, 386), (232, 237, 623), (921, 386, 232), (929, 921, 232), (232, 623, 622), (622, 919, 918), (918, 929, 232), (232, 622, 918), (915, 919, 622), (622, 664, 635), (635, 631, 920), (635, 920, 924), (915, 622, 635), (635, 924, 930), (635, 930, 915), (931, 932, 933), (931, 933, 934), (931, 934, 935), (931, 935, 936), (931, 936, 937), (931, 937, 938), (931, 938, 939), (931, 939, 940), (931, 940, 941), (931, 941, 942), (931, 942, 943), (931, 943, 944), (931, 944, 945), (931, 945, 946), (931, 946, 947), (931, 947, 932), (933, 932, 948), (933, 948, 949), (950, 951, 952), (952, 953, 954), (952, 954, 950), (934, 933, 949), (934, 949, 955), (954, 953, 956), (954, 956, 957), (935, 934, 955), (935, 955, 958), (957, 956, 959), (957, 959, 960), (936, 935, 958), (936, 958, 961), (960, 959, 962), (960, 962, 963), (937, 936, 961), (937, 961, 964), (963, 962, 965), (963, 965, 966), (938, 937, 964), (938, 964, 967), (966, 965, 968), (966, 968, 969), (970, 939, 938), (970, 938, 967), (969, 968, 971), (969, 971, 972), (973, 940, 939), (939, 970, 974), (939, 974, 973), (972, 971, 975), (975, 976, 977), (975, 977, 972), (978, 976, 975), (978, 975, 979), (941, 940, 973), (941, 973, 980), (981, 978, 979), (981, 979, 982), (942, 941, 980), (942, 980, 983), (984, 981, 982), (984, 982, 985), (943, 942, 983), (943, 983, 986), (944, 943, 986), (944, 986, 987), (988, 984, 985), (985, 989, 990), (985, 990, 988), (945, 944, 987), (945, 987, 991), (988, 990, 992), (988, 992, 993), (946, 945, 991), (946, 991, 994), (993, 992, 995), (993, 995, 996), (947, 946, 994), (947, 994, 997), (996, 995, 998), (996, 998, 999), (1000, 948, 932), (932, 947, 997), (932, 997, 1000), (1001, 999, 998), (998, 951, 950), (998, 950, 1001), (1002, 1003, 1004), (1002, 1005, 1003), (1002, 1006, 1005), (1002, 1007, 1006), (1002, 1008, 1007), (1002, 1009, 1008), (1002, 1010, 1009), (1002, 1011, 1010), (1002, 1012, 1011), (1002, 1013, 1012), (1002, 1014, 1013), (1002, 1015, 1014), (1002, 1016, 1015), (1002, 1017, 1016), (1002, 1018, 1017), (1002, 1004, 1018), (1019, 1004, 1003), (1019, 1003, 1020), (1021, 1022, 1023), (1023, 1024, 1025), (1023, 1025, 1021), (1026, 1021, 1025), (1026, 1025, 1027), (1020, 1003, 1005), (1020, 1005, 1028), (1029, 1026, 1027), (1029, 1027, 1030), (1028, 1005, 1006), (1028, 1006, 1031), (1032, 1029, 1030), (1032, 1030, 1033), (1031, 1006, 1007), (1031, 1007, 1034), (1035, 1036, 1032), (1035, 1032, 1033), (1034, 1007, 1008), (1034, 1008, 1037), (1038, 1036, 1035), (1038, 1035, 1039), (1037, 1008, 1009), (1037, 1009, 1040), (1041, 1038, 1039), (1041, 1039, 1042), (1009, 1010, 1043), (1009, 1043, 1040), (1044, 1045, 1041), (1041, 1042, 1046), (1041, 1046, 1044), (1043, 1010, 1011), (1011, 1047, 1048), (1011, 1048, 1043), (1045, 1044, 1049), (1045, 1049, 1050), (1047, 1011, 1012), (1047, 1012, 1051), (1050, 1049, 1052), (1050, 1052, 1053), (1051, 1012, 1013), (1051, 1013, 1054), (1053, 1052, 1055), (1053, 1055, 1056), (1054, 1013, 1014), (1054, 1014, 1057), (1057, 1014, 1015), (1057, 1015, 1058), (1059, 1056, 1055), (1055, 1060, 1061), (1055, 1061, 1059), (1061, 1060, 1062), (1061, 1062, 1063), (1058, 1015, 1016), (1058, 1016, 1064), (1063, 1062, 1065), (1063, 1065, 1066), (1064, 1016, 1017), (1064, 1017, 1067), (1067, 1017, 1018), (1067, 1018, 1068), (1066, 1065, 1069), (1066, 1069, 1070), (1023, 1070, 1069), (1071, 1024, 1023), (1069, 1071, 1023), (1072, 1068, 1018), (1018, 1004, 1019), (1072, 1018, 1019), (989, 329, 260), (260, 251, 348), (348, 952, 951), (348, 951, 998), (990, 989, 260), (992, 990, 260), (260, 348, 998), (995, 992, 260), (260, 998, 995), (953, 952, 348), (348, 277, 296), (296, 329, 989), (296, 989, 985), (956, 953, 348), (959, 956, 348), (296, 985, 982), (296, 982, 979), (962, 959, 348), (965, 962, 348), (296, 979, 975), (296, 975, 971), (965, 348, 296), (296, 971, 968), (296, 968, 965), (1022, 503, 406), (406, 415, 484), (484, 1059, 1061), (484, 1061, 1063), (1023, 1022, 406), (1070, 1023, 406), (406, 484, 1063), (1066, 1070, 406), (406, 1063, 1066), (1056, 1059, 484), (484, 451, 432), (432, 503, 1022), (432, 1022, 1021), (1053, 1056, 484), (1050, 1053, 484), (432, 1021, 1026), (432, 1026, 1029), (1045, 1050, 484), (1041, 1045, 484), (432, 1029, 1032), (432, 1032, 1036), (1041, 484, 432), (432, 1036, 1038), (432, 1038, 1041), (1043, 1048, 913), (910, 909, 928), (928, 1072, 1019), (928, 1019, 1020), (1043, 913, 910), (1040, 1043, 910), (928, 1020, 1028), (910, 928, 1028), (1037, 1040, 910), (1034, 1037, 910), (910, 1028, 1031), (910, 1031, 1034), (1044, 1046, 914), (914, 904, 903), (927, 1071, 1069), (927, 1069, 1065), (1049, 1044, 914), (1052, 1049, 914), (903, 927, 1065), (903, 1065, 1062), (1052, 914, 903), (1055, 1052, 903), (903, 1062, 1060), (903, 1060, 1055), (1024, 1071, 927), (927, 912, 911), (914, 1046, 1042), (914, 1042, 1039), (1025, 1024, 927), (1027, 1025, 927), (911, 914, 1039), (911, 1039, 1035), (1027, 927, 911), (1030, 1027, 911), (911, 1035, 1033), (911, 1033, 1030), (1068, 1072, 928), (928, 906, 905), (905, 913, 1048), (905, 1048, 1047), (1067, 1068, 928), (1064, 1067, 928), (905, 1047, 1051), (905, 1051, 1054), (1064, 928, 905), (1058, 1064, 905), (905, 1054, 1057), (905, 1057, 1058), (948, 1000, 930), (930, 924, 923), (925, 974, 970), (925, 970, 967), (949, 948, 930), (955, 949, 930), (923, 925, 967), (923, 967, 964), (955, 930, 923), (958, 955, 923), (923, 964, 961), (923, 961, 958), (999, 1001, 929), (929, 918, 917), (917, 926, 977), (917, 977, 976), (996, 999, 929), (993, 996, 929), (917, 976, 978), (917, 978, 981), (993, 929, 917), (988, 993, 917), (917, 981, 984), (917, 984, 988), (972, 977, 926), (922, 921, 929), (929, 1001, 950), (929, 950, 954), (972, 926, 922), (969, 972, 922), (929, 954, 957), (922, 929, 957), (966, 969, 922), (963, 966, 922), (922, 957, 960), (922, 960, 963), (973, 974, 925), (925, 916, 915), (930, 1000, 997), (930, 997, 994), (980, 973, 925), (983, 980, 925), (915, 930, 994), (915, 994, 991), (983, 925, 915), (986, 983, 915), (915, 991, 987), (915, 987, 986), (1073, 824, 716), (1073, 716, 1074), (1075, 559, 557), (1075, 557, 1076), (1076, 557, 556), (1076, 556, 1077), (1078, 565, 564), (1078, 564, 1079), (1080, 829, 824), (1080, 824, 1073), (1077, 556, 563), (1077, 563, 1081), (1082, 552, 579), (1082, 579, 1083), (832, 1084, 1085), (832, 1085, 733), (1084, 832, 724), (1084, 724, 1086), (1087, 718, 801), (1087, 801, 1088), (1089, 600, 559), (1089, 559, 1075), (855, 1090, 1091), (855, 1091, 770), (1092, 632, 636), (1092, 636, 1093), (1094, 633, 632), (1094, 632, 1092), (1095, 640, 639), (1095, 639, 1096), (1097, 647, 633), (1097, 633, 1094), (1098, 577, 650), (1098, 650, 1099), (1100, 859, 791), (1100, 791, 1101), (1090, 855, 856), (1090, 856, 1102), (1088, 801, 775), (1088, 775, 1103), (1104, 784, 859), (1104, 859, 1100), (1093, 636, 600), (1093, 600, 1089), (1105, 798, 565), (1105, 565, 1078), (1106, 796, 798), (1106, 798, 1105), (1081, 563, 796), (1081, 796, 1106), (1079, 564, 827), (1079, 827, 1107), (1107, 827, 828), (1107, 828, 1108), (1108, 828, 829), (1108, 829, 1080), (1109, 713, 552), (1109, 552, 1082), (1110, 714, 713), (1110, 713, 1109), (1074, 716, 714), (1074, 714, 1110), (1111, 734, 733), (1111, 733, 1085), (1112, 735, 734), (1112, 734, 1111), (1083, 579, 735), (1083, 735, 1112), (1086, 724, 722), (1086, 722, 1113), (1113, 722, 719), (1113, 719, 1114), (1114, 719, 718), (1114, 718, 1087), (836, 647, 1097), (836, 1097, 1115), (834, 836, 1115), (834, 1115, 1116), (1096, 639, 834), (1096, 834, 1116), (1102, 856, 857), (1102, 857, 1117), (1117, 857, 858), (1117, 858, 1118), (1118, 858, 640), (1118, 640, 1095), (1119, 771, 770), (1119, 770, 1091), (1120, 772, 771), (1120, 771, 1119), (1099, 650, 772), (1099, 772, 1120), (1121, 786, 577), (1121, 577, 1098), (1122, 789, 786), (1122, 786, 1121), (1101, 791, 789), (1101, 789, 1122), (1103, 775, 778), (1103, 778, 1123), (1123, 778, 785), (1123, 785, 1124), (1124, 785, 784), (1124, 784, 1104), (1099, 1120, 1119), (1119, 1091, 1090), (1119, 1090, 1102), (1098, 1099, 1119), (1122, 1121, 1098), (1100, 1101, 1122), (1104, 1100, 1122), (1122, 1098, 1119), (1122, 1119, 1102), (1104, 1122, 1102), (1104, 1102, 1117), (1124, 1104, 1117), (1124, 1117, 1118), (1123, 1124, 1118), (1095, 1096, 1116), (1123, 1118, 1095), (1087, 1088, 1103), (1103, 1123, 1095), (1095, 1116, 1115), (1115, 1097, 1094), (1092, 1093, 1089), (1115, 1094, 1092), (1103, 1095, 1115), (1087, 1103, 1115), (1115, 1092, 1089), (1075, 1076, 1077), (1115, 1089, 1075), (1087, 1115, 1075), (1075, 1077, 1081), (1081, 1106, 1105), (1105, 1078, 1079), (1081, 1105, 1079), (1087, 1075, 1081), (1114, 1087, 1081), (1114, 1081, 1079), (1113, 1114, 1079), (1113, 1079, 1107), (1085, 1084, 1086), (1086, 1113, 1107), (1086, 1107, 1108), (1111, 1085, 1086), (1083, 1112, 1111), (1109, 1082, 1083), (1074, 1110, 1109), (1080, 1073, 1074), (1074, 1109, 1083), (1083, 1111, 1086), (1086, 1108, 1080), (1080, 1074, 1083), (1080, 1083, 1086)])
me_smallbed_motormountplatefront.materials.append(mat_stldefaultmaterial)
me_smallbed_motormountplatefront.use_remesh_fix_poles = True
me_smallbed_motormountplatefront.use_remesh_preserve_attributes = False
me_smallbed_motormountplatefront.use_mirror_vertex_groups = False
me_smallbed_motormountplatefront.update()

# ---- objects
ob_smallbed_motormountplatefront = bpy.data.objects.new('SmallBed-MotorMountPlateFront', me_smallbed_motormountplatefront)

# ---- transforms, parenting, visibility, modifiers, constraints
ob_smallbed_motormountplatefront.location = (0.0, 0.0, 0.0)
ob_smallbed_motormountplatefront.lineart.crease_threshold = 0.0

# ---- collection membership
col_smallbed_motormountplatefront.objects.link(ob_smallbed_motormountplatefront)

# ---- scene / render settings (as saved in the file)
scene.frame_start = 1; scene.frame_end = 250; scene.frame_set(1)
scene.render.engine = 'BLENDER_EEVEE_NEXT'
scene.cycles.use_denoising = False
scene.cycles.samples = 128
scene.cycles.sampling_pattern = 'TABULATED_SOBOL'
scene.cycles.use_adaptive_sampling = False
scene.cycles.use_light_tree = False
scene.view_settings.view_transform = 'Filmic'
bpy.context.view_layer.update()

# ---- added for rendering (the .blend has no active camera and no usable light): camera, sun
cam_auto = bpy.data.cameras.new('AutoCamera')
cam_auto.lens = 50.0
cam_auto.sensor_width = 36.0
cam_auto.clip_end = 1000.0
ob_auto_camera = bpy.data.objects.new('AutoCamera', cam_auto)
scene.collection.objects.link(ob_auto_camera)
ob_auto_camera.location = (8.8157, -10.2788, 6.8022)
ob_auto_camera.rotation_euler = (1.09748, -7.21219e-08, 0.694738)
scene.camera = ob_auto_camera
light_auto_sun = bpy.data.lights.new('AutoSun', 'SUN')
light_auto_sun.energy = 3.0
light_auto_sun.angle = 0.0523599
ob_auto_sun = bpy.data.objects.new('AutoSun', light_auto_sun)
scene.collection.objects.link(ob_auto_sun)
ob_auto_sun.rotation_euler = (0.872665, 0.174533, 0.523599)
bpy.context.view_layer.update()
